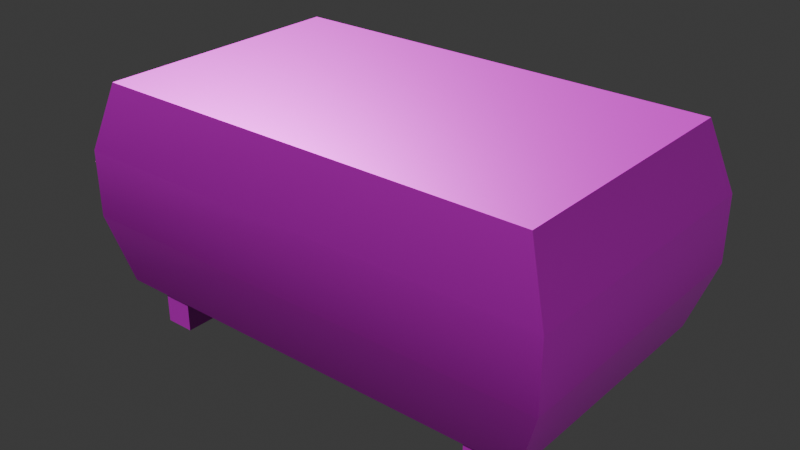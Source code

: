 # Source: ottoman.blend  (saved by Blender 5.0.119; exported with 4.5.12 LTS)
import bpy
from mathutils import Matrix  # noqa: F401  (used for matrix-valued properties, if any)

bpy.ops.wm.read_factory_settings(use_empty=True)
scene = bpy.context.scene
scene.name = 'Scene'

# ---- collections
col_collection = bpy.data.collections.new('Collection'); scene.collection.children.link(col_collection)

# ---- images (referenced by path relative to the original .blend; pixels are not part of the script)
import os
ASSET_DIR = os.environ.get("B2B_ASSET_DIR", "")  # directory of the original .blend (textures are referenced by path, not embedded)
HERE = os.path.dirname(os.path.abspath(__file__))  # packed textures are extracted next to this script under _unpacked/

def load_image(name, relpath, width, height, colorspace="sRGB"):
    """Load a texture the original file referenced (path relative to the .blend, or extracted next to this script)."""
    p = next((c for c in (os.path.join(HERE, relpath), os.path.join(ASSET_DIR, relpath)) if relpath and os.path.exists(c)), "")
    if p:
        img = bpy.data.images.load(p, check_existing=True)
        img.name = name
    else:  # same state as the original file: an image datablock whose file is absent (Cycles renders it pink)
        img = bpy.data.images.new(name, width, height)
        img.source = "FILE"
        img.filepath = "//" + (relpath or name)
    img.colorspace_settings.name = colorspace
    return img
img_ottoman_worm_001_height_png = load_image('ottoman_WORM.001_Height.png', 'textures/ottoman/ottoman_WORM.001_Height.png', 1024, 1024, 'Non-Color')
img_ottoman_worm_001_basecolor_png = load_image('ottoman_WORM.001_BaseColor.png', 'textures/ottoman/ottoman_WORM.001_BaseColor.png', 1024, 1024, 'sRGB')
img_ottoman_worm_001_metallic_png = load_image('ottoman_WORM.001_Metallic.png', 'textures/ottoman/ottoman_WORM.001_Metallic.png', 1024, 1024, 'Non-Color')
img_ottoman_worm_001_roughness_png = load_image('ottoman_WORM.001_Roughness.png', 'textures/ottoman/ottoman_WORM.001_Roughness.png', 1024, 1024, 'Non-Color')
img_ottoman_worm_001_normal_png = load_image('ottoman_WORM.001_Normal.png', 'textures/ottoman/ottoman_WORM.001_Normal.png', 1024, 1024, 'Non-Color')

# ---- materials (node trees are filled in below, after node groups)
mat_worm_001 = bpy.data.materials.new('WORM.001')
mat_worm_001.use_backface_culling_lightprobe_volume = False
mat_worm_001.use_transparent_shadow = False

# ---- material node trees
mat_worm_001.use_nodes = True; mat_worm_001.node_tree.nodes.clear()
_N = mat_worm_001.node_tree.nodes; _L = mat_worm_001.node_tree.links
n0 = _N.new('ShaderNodeBsdfPrincipled'); n0.name = 'Principled BSDF'; n0.location = (10, 300)
n0.distribution = 'GGX'
n0.subsurface_method = 'RANDOM_WALK_SKIN'
n0.inputs[3].default_value = 1.45
n0.inputs[27].default_value = (0.0, 0.0, 0.0, 1.0)
n0.inputs[28].default_value = 1.0
n1 = _N.new('ShaderNodeOutputMaterial'); n1.name = 'Material Output'; n1.location = (300, 300)
n2 = _N.new('ShaderNodeTexImage'); n2.name = 'Image Texture'; n2.location = (84, -876)
n2.label = 'Displacement'
n2.image = img_ottoman_worm_001_height_png
n3 = _N.new('ShaderNodeDisplacement'); n3.name = 'Displacement'; n3.location = (110, -400)
n4 = _N.new('ShaderNodeTexImage'); n4.name = 'Image Texture.001'; n4.location = (84, -36)
n4.label = 'Base Color'
n4.image = img_ottoman_worm_001_basecolor_png
n5 = _N.new('ShaderNodeTexImage'); n5.name = 'Image Texture.002'; n5.location = (84, -316)
n5.label = 'Metallic'
n5.image = img_ottoman_worm_001_metallic_png
n6 = _N.new('ShaderNodeTexImage'); n6.name = 'Image Texture.003'; n6.location = (84, -596)
n6.label = 'Roughness'
n6.image = img_ottoman_worm_001_roughness_png
n7 = _N.new('ShaderNodeTexImage'); n7.name = 'Image Texture.004'; n7.location = (84, -1156)
n7.label = 'Normal'
n7.image = img_ottoman_worm_001_normal_png
n8 = _N.new('ShaderNodeNormalMap'); n8.name = 'Normal Map'; n8.location = (-240, -620)
n9 = _N.new('ShaderNodeMapping'); n9.name = 'Mapping'; n9.location = (229, -36)
n10 = _N.new('NodeReroute'); n10.name = 'Reroute'; n10.location = (34, -706)
n10.width = 14
n10.socket_idname = 'NodeSocketVector'
n11 = _N.new('ShaderNodeTexCoord'); n11.name = 'Texture Coordinate'; n11.location = (29, -36)
n12 = _N.new('NodeFrame'); n12.name = 'Frame'; n12.location = (-1269, 336)
n12.label = 'Mapping'
n12.width = 398
n13 = _N.new('NodeFrame'); n13.name = 'Frame.001'; n13.location = (-624, 536)
n13.label = 'Textures'
n13.width = 353
n2.parent = n13
n4.parent = n13
n5.parent = n13
n6.parent = n13
n7.parent = n13
n9.parent = n12
n10.parent = n13
n11.parent = n12
_L.new(n0.outputs[0], n1.inputs[0])
_L.new(n2.outputs[0], n3.inputs[0])
_L.new(n3.outputs[0], n1.inputs[2])
_L.new(n4.outputs[0], n0.inputs[0])
_L.new(n5.outputs[0], n0.inputs[1])
_L.new(n6.outputs[0], n0.inputs[2])
_L.new(n7.outputs[0], n8.inputs[1])
_L.new(n8.outputs[0], n0.inputs[5])
_L.new(n10.outputs[0], n4.inputs[0])
_L.new(n10.outputs[0], n5.inputs[0])
_L.new(n10.outputs[0], n6.inputs[0])
_L.new(n10.outputs[0], n2.inputs[0])
_L.new(n10.outputs[0], n7.inputs[0])
_L.new(n9.outputs[0], n10.inputs[0])
_L.new(n11.outputs[2], n9.inputs[0])
n1.is_active_output = True

# ---- world
world_world = bpy.data.worlds.new('World'); scene.world = world_world
world_world.use_nodes = True; world_world.node_tree.nodes.clear()
_N = world_world.node_tree.nodes; _L = world_world.node_tree.links
n0 = _N.new('ShaderNodeOutputWorld'); n0.name = 'World Output'; n0.location = (200, 100)
n1 = _N.new('ShaderNodeBackground'); n1.name = 'Background'; n1.location = (-200, 100)
n1.inputs[0].default_value = (0.05088, 0.05088, 0.05088, 1.0)
_L.new(n1.outputs[0], n0.inputs[0])
n0.is_active_output = True
world_world.color = (0.05088, 0.05088, 0.05088)
world_world.sun_shadow_jitter_overblur = 0.0

# ---- meshes
me_ottoman_lod_1 = bpy.data.meshes.new('Ottoman-LOD-1')
me_ottoman_lod_1.from_pydata([(-0.425, -0.25, 0.0715), (-0.425, -0.25, 0.4565), (-0.425, 0.25, 0.0715), (-0.425, 0.25, 0.4565), (0.425, -0.25, 0.0715), (0.425, -0.25, 0.4565), (0.425, 0.25, 0.0715), (0.425, 0.25, 0.4565), (0.3119, -0.2275, -0.004125), (0.3119, -0.2275, 0.08663), (0.3119, -0.1725, -0.004125), (0.3119, -0.1725, 0.08663), (0.3681, -0.2275, -0.004125), (0.3681, -0.2275, 0.08663), (0.3681, -0.1725, -0.004125), (0.3681, -0.1725, 0.08663), (-0.3681, -0.2275, -0.004125), (-0.3681, -0.2275, 0.08663), (-0.3681, -0.1725, -0.004125), (-0.3681, -0.1725, 0.08663), (-0.3119, -0.2275, -0.004125), (-0.3119, -0.2275, 0.08663), (-0.3119, -0.1725, -0.004125), (-0.3119, -0.1725, 0.08663), (-0.3681, 0.1725, -0.004125), (-0.3681, 0.1725, 0.08663), (-0.3681, 0.2275, -0.004125), (-0.3681, 0.2275, 0.08663), (-0.3119, 0.1725, -0.004125), (-0.3119, 0.1725, 0.08663), (-0.3119, 0.2275, -0.004125), (-0.3119, 0.2275, 0.08663), (0.3119, 0.1725, -0.004125), (0.3119, 0.1725, 0.08663), (0.3119, 0.2275, -0.004125), (0.3119, 0.2275, 0.08663), (0.3681, 0.1725, -0.004125), (0.3681, 0.1725, 0.08663), (0.3681, 0.2275, -0.004125), (0.3681, 0.2275, 0.08663), (-0.4675, -0.275, 0.1998), (-0.4675, -0.275, 0.3282), (-0.4675, 0.275, 0.3282), (-0.4675, 0.275, 0.1998), (0.4675, 0.275, 0.3282), (0.4675, 0.275, 0.1998), (0.4675, -0.275, 0.3282), (0.4675, -0.275, 0.1998)], [], [(41, 1, 3, 42), (42, 3, 7, 44), (44, 7, 5, 46), (46, 5, 1, 41), (2, 6, 4, 0), (7, 3, 1, 5), (8, 9, 11, 10), (10, 11, 15, 14), (14, 15, 13, 12), (12, 13, 9, 8), (10, 14, 12, 8), (15, 11, 9, 13), (16, 17, 19, 18), (18, 19, 23, 22), (22, 23, 21, 20), (20, 21, 17, 16), (18, 22, 20, 16), (23, 19, 17, 21), (24, 25, 27, 26), (26, 27, 31, 30), (30, 31, 29, 28), (28, 29, 25, 24), (26, 30, 28, 24), (31, 27, 25, 29), (32, 33, 35, 34), (34, 35, 39, 38), (38, 39, 37, 36), (36, 37, 33, 32), (34, 38, 36, 32), (39, 35, 33, 37), (4, 47, 40, 0), (47, 46, 41, 40), (6, 45, 47, 4), (45, 44, 46, 47), (2, 43, 45, 6), (43, 42, 44, 45), (0, 40, 43, 2), (40, 41, 42, 43)])
me_ottoman_lod_1.polygons.foreach_set('use_smooth', [True] * 38)
_k = set([(0, 2), (0, 4), (0, 40), (1, 3), (1, 5), (1, 41), (2, 6), (2, 43), (3, 7), (3, 42), (4, 6), (4, 47), (5, 7), (5, 46), (6, 45), (7, 44), (8, 9), (8, 10), (8, 12), (9, 11), (9, 13), (10, 11), (10, 14), (11, 15), (12, 13), (12, 14), (13, 15), (14, 15), (16, 17), (16, 18), (16, 20), (17, 19), (17, 21), (18, 19), (18, 22), (19, 23), (20, 21), (20, 22), (21, 23), (22, 23), (24, 25), (24, 26), (24, 28), (25, 27), (25, 29), (26, 27), (26, 30), (27, 31), (28, 29), (28, 30), (29, 31), (30, 31), (32, 33), (32, 34), (32, 36), (33, 35), (33, 37), (34, 35), (34, 38), (35, 39), (36, 37), (36, 38), (37, 39), (38, 39), (40, 41), (42, 43), (44, 45), (46, 47)])
me_ottoman_lod_1.attributes.new('sharp_edge', 'BOOLEAN', 'EDGE').data.foreach_set('value', [ (min(e.vertices), max(e.vertices)) in _k for e in me_ottoman_lod_1.edges])
_uv = me_ottoman_lod_1.uv_layers.new(name='UVMap')
_uv.uv.foreach_set('vector', [0.07464, 0.7799, 0.0001429, 0.7661, 0.0001428, 0.4905, 0.07464, 0.4767, 0.1964, 0.3477, 0.2199, 0.2757, 0.6883, 0.2757, 0.7117, 0.3477, 0.8335, 0.4767, 0.908, 0.4905, 0.908, 0.7661, 0.8335, 0.7799, 0.7117, 0.9089, 0.6883, 0.9809, 0.2199, 0.9809, 0.1964, 0.9089, 0.2199, 0.4905, 0.6883, 0.4905, 0.6883, 0.7661, 0.2199, 0.7661, 0.6883, 0.2757, 0.2199, 0.2757, 0.2199, 0.0001429, 0.6883, 0.0001429, 0.9999, 0.1914, 0.9999, 0.2414, 0.9695, 0.2414, 0.9695, 0.1914, 0.9695, 0.1914, 0.9695, 0.2414, 0.9386, 0.2414, 0.9386, 0.1914, 0.9386, 0.1914, 0.9386, 0.2414, 0.9083, 0.2414, 0.9083, 0.1914, 0.9386, 0.3217, 0.9386, 0.2717, 0.9695, 0.2717, 0.9695, 0.3217, 0.9695, 0.1914, 0.9386, 0.1914, 0.9386, 0.1611, 0.9695, 0.1611, 0.9386, 0.2414, 0.9695, 0.2414, 0.9695, 0.2717, 0.9386, 0.2717, 0.9999, 0.03045, 0.9999, 0.08047, 0.9695, 0.08047, 0.9695, 0.03045, 0.9695, 0.03045, 0.9695, 0.08047, 0.9386, 0.08047, 0.9386, 0.03045, 0.9386, 0.03045, 0.9386, 0.08047, 0.9083, 0.08047, 0.9083, 0.03045, 0.9386, 0.1608, 0.9386, 0.1108, 0.9695, 0.1108, 0.9695, 0.1608, 0.9695, 0.03045, 0.9386, 0.03045, 0.9386, 0.0001429, 0.9695, 0.0001429, 0.9386, 0.08047, 0.9695, 0.08047, 0.9695, 0.1108, 0.9386, 0.1108, 0.9999, 0.3523, 0.9999, 0.4023, 0.9695, 0.4023, 0.9695, 0.3523, 0.9695, 0.3523, 0.9695, 0.4023, 0.9386, 0.4023, 0.9386, 0.3523, 0.9386, 0.3523, 0.9386, 0.4023, 0.9083, 0.4023, 0.9083, 0.3523, 0.9386, 0.4827, 0.9386, 0.4326, 0.9695, 0.4326, 0.9695, 0.4827, 0.9695, 0.3523, 0.9386, 0.3523, 0.9386, 0.322, 0.9695, 0.322, 0.9386, 0.4023, 0.9695, 0.4023, 0.9695, 0.4326, 0.9386, 0.4326, 0.9999, 0.5132, 0.9999, 0.5633, 0.9695, 0.5633, 0.9695, 0.5132, 0.9695, 0.5132, 0.9695, 0.5633, 0.9386, 0.5633, 0.9386, 0.5132, 0.9386, 0.5132, 0.9386, 0.5633, 0.9083, 0.5633, 0.9083, 0.5132, 0.9386, 0.6436, 0.9386, 0.5936, 0.9695, 0.5936, 0.9695, 0.6436, 0.9695, 0.5132, 0.9386, 0.5132, 0.9386, 0.4829, 0.9695, 0.4829, 0.9386, 0.5633, 0.9695, 0.5633, 0.9695, 0.5936, 0.9386, 0.5936, 0.6883, 0.7661, 0.7117, 0.8381, 0.1964, 0.8381, 0.2199, 0.7661, 0.7117, 0.8381, 0.7117, 0.9089, 0.1964, 0.9089, 0.1964, 0.8381, 0.6883, 0.4905, 0.7628, 0.4767, 0.7628, 0.7799, 0.6883, 0.7661, 0.7628, 0.4767, 0.8335, 0.4767, 0.8335, 0.7799, 0.7628, 0.7799, 0.2199, 0.4905, 0.1964, 0.4185, 0.7117, 0.4185, 0.6883, 0.4905, 0.1964, 0.4185, 0.1964, 0.3477, 0.7117, 0.3477, 0.7117, 0.4185, 0.2199, 0.7661, 0.1454, 0.7799, 0.1454, 0.4767, 0.2199, 0.4905, 0.1454, 0.7799, 0.07464, 0.7799, 0.07464, 0.4767, 0.1454, 0.4767])
me_ottoman_lod_1.materials.append(mat_worm_001)
me_ottoman_lod_1.update()

# ---- objects
ob_ottoman_lod_1 = bpy.data.objects.new('Ottoman-LOD-1', me_ottoman_lod_1)

# ---- transforms, parenting, visibility, modifiers, constraints
ob_ottoman_lod_1.location = (0.0, 0.0, 0.0)

# ---- collection membership
col_collection.objects.link(ob_ottoman_lod_1)

# ---- scene / render settings (as saved in the file)
scene.frame_start = 1; scene.frame_end = 250; scene.frame_set(1)
scene.render.engine = 'BLENDER_EEVEE_NEXT'
scene.render.bake_bias = 0.0
scene.render.bake_samples = 0
scene.cycles.sampling_pattern = 'TABULATED_SOBOL'
scene.eevee.use_volume_custom_range = False
bpy.context.view_layer.update()

# ---- added for rendering (the .blend has no active camera and no usable light): camera, sun
cam_auto = bpy.data.cameras.new('AutoCamera')
cam_auto.lens = 50.0
cam_auto.sensor_width = 36.0
cam_auto.clip_end = 1000.0
ob_auto_camera = bpy.data.objects.new('AutoCamera', cam_auto)
scene.collection.objects.link(ob_auto_camera)
ob_auto_camera.location = (1.09039, -1.30847, 1.0985)
ob_auto_camera.rotation_euler = (1.09748, -7.21219e-08, 0.694738)
scene.camera = ob_auto_camera
light_auto_sun = bpy.data.lights.new('AutoSun', 'SUN')
light_auto_sun.energy = 3.0
light_auto_sun.angle = 0.0523599
ob_auto_sun = bpy.data.objects.new('AutoSun', light_auto_sun)
scene.collection.objects.link(ob_auto_sun)
ob_auto_sun.rotation_euler = (0.872665, 0.174533, 0.523599)
bpy.context.view_layer.update()
